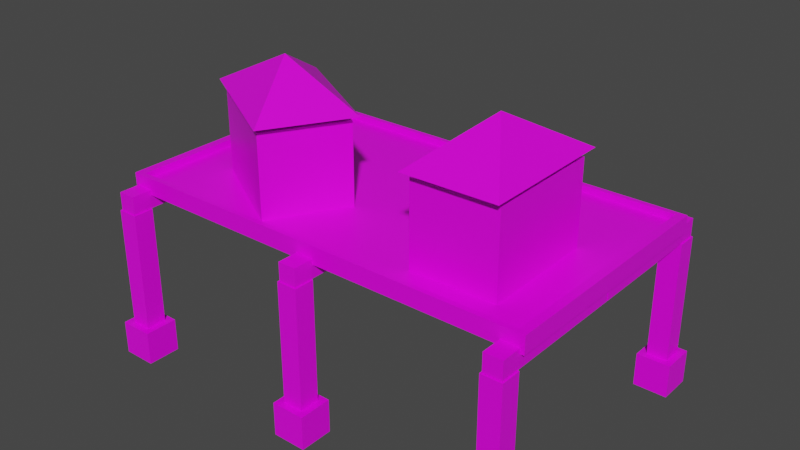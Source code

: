 # Source: fishery.blend  (saved by Blender 2.92.15; exported with 4.5.12 LTS)
import bpy
from mathutils import Matrix  # noqa: F401  (used for matrix-valued properties, if any)

bpy.ops.wm.read_factory_settings(use_empty=True)
scene = bpy.context.scene
scene.name = 'Scene'

# ---- collections
col_collection = bpy.data.collections.new('Collection'); scene.collection.children.link(col_collection)

# ---- images (referenced by path relative to the original .blend; pixels are not part of the script)
import os
ASSET_DIR = os.environ.get("B2B_ASSET_DIR", "")  # directory of the original .blend (textures are referenced by path, not embedded)
HERE = os.path.dirname(os.path.abspath(__file__))  # packed textures are extracted next to this script under _unpacked/

def load_image(name, relpath, width, height, colorspace="sRGB"):
    """Load a texture the original file referenced (path relative to the .blend, or extracted next to this script)."""
    p = next((c for c in (os.path.join(HERE, relpath), os.path.join(ASSET_DIR, relpath)) if relpath and os.path.exists(c)), "")
    if p:
        img = bpy.data.images.load(p, check_existing=True)
        img.name = name
    else:  # same state as the original file: an image datablock whose file is absent (Cycles renders it pink)
        img = bpy.data.images.new(name, width, height)
        img.source = "FILE"
        img.filepath = "//" + (relpath or name)
    img.colorspace_settings.name = colorspace
    return img
img_rkhfe1cp_png = load_image('RKhFe1cP.png', 'RKhFe1cP.png', 1024, 1024, 'sRGB')

# ---- materials (node trees are filled in below, after node groups)
mat_material = bpy.data.materials.new('Material')
mat_material.alpha_threshold = 0.0
mat_material.use_transparent_shadow = False
mat_material.line_color = (0.0, 0.0, 0.0, 1.0)

# ---- material node trees
mat_material.use_nodes = True; mat_material.node_tree.nodes.clear()
_N = mat_material.node_tree.nodes; _L = mat_material.node_tree.links
n0 = _N.new('ShaderNodeOutputMaterial'); n0.name = 'Material Output'; n0.location = (300, 300)
n1 = _N.new('ShaderNodeBsdfPrincipled'); n1.name = 'Principled BSDF'; n1.location = (10, 300)
n1.distribution = 'GGX'
n1.subsurface_method = 'BURLEY'
n1.inputs[2].default_value = 0.4
n1.inputs[3].default_value = 1.45
n1.inputs[27].default_value = (0.0, 0.0, 0.0, 1.0)
n1.inputs[28].default_value = 1.0
n2 = _N.new('ShaderNodeTexImage'); n2.name = 'Image Texture'; n2.location = (-395, 215)
n2.image = img_rkhfe1cp_png
_L.new(n1.outputs[0], n0.inputs[0])
_L.new(n2.outputs[0], n1.inputs[0])
n0.is_active_output = True

# ---- world
world_world = bpy.data.worlds.new('World'); scene.world = world_world
world_world.use_nodes = True; world_world.node_tree.nodes.clear()
_N = world_world.node_tree.nodes; _L = world_world.node_tree.links
n0 = _N.new('ShaderNodeOutputWorld'); n0.name = 'World Output'; n0.location = (300, 300)
n1 = _N.new('ShaderNodeBackground'); n1.name = 'Background'; n1.location = (10, 300)
n1.inputs[0].default_value = (0.05088, 0.05088, 0.05088, 1.0)
_L.new(n1.outputs[0], n0.inputs[0])
n0.is_active_output = True
world_world.color = (0.05088, 0.05088, 0.05088)
world_world.use_sun_shadow = False
world_world.sun_shadow_jitter_overblur = 0.0

# ---- meshes
me_cube = bpy.data.meshes.new('Cube')
me_cube.from_pydata([(0.8336, 0.8336, 1.374), (1.374, 1.374, -1.374), (0.8336, -0.8336, 1.374), (1.374, -1.374, -1.374), (-0.8336, 0.8336, 1.374), (-1.374, 1.374, -1.374), (-0.8336, -0.8336, 1.374), (-1.374, -1.374, -1.374), (1.374, -1.374, 1.374), (-1.374, -1.374, 1.374), (1.374, 1.374, 1.374), (-1.374, 1.374, 1.374), (0.8336, -0.8336, 11.18), (-0.8336, -0.8336, 11.18), (0.8336, 0.8336, 11.18), (-0.8336, 0.8336, 11.18), (-0.7283, -0.7283, 11.2), (-0.7283, -0.7283, 12.66), (-0.7283, 0.7283, 11.2), (-0.7283, 0.7283, 12.66), (0.7283, -0.7283, 11.2), (0.7283, -0.7283, 12.66), (0.7283, 0.7283, 11.2), (0.7283, 0.7283, 12.66), (-0.7283, 10.87, 12.66), (-0.7283, 10.87, 11.2), (0.7283, 10.87, 11.2), (0.7283, 10.87, 12.66), (0.7283, 0.7283, 12.66), (0.7283, 0.7283, 11.2), (0.7283, 10.87, 12.66), (0.7283, 10.87, 11.2)], [], [(0, 4, 15, 14), (3, 8, 9, 7), (7, 9, 11, 5), (5, 1, 3, 7), (1, 10, 8, 3), (5, 11, 10, 1), (2, 6, 9, 8), (0, 2, 8, 10), (6, 4, 11, 9), (4, 0, 10, 11), (14, 15, 13, 12), (2, 0, 14, 12), (4, 6, 13, 15), (6, 2, 12, 13), (16, 17, 19, 18), (22, 18, 25, 26), (22, 23, 21, 20), (20, 21, 17, 16), (18, 22, 20, 16), (23, 19, 17, 21), (25, 24, 27, 26), (19, 23, 27, 24), (18, 19, 24, 25), (26, 27, 30, 31), (28, 29, 31, 30), (27, 23, 28, 30), (23, 22, 29, 28), (22, 26, 31, 29)])
_uv = me_cube.uv_layers.new(name='UVMap')
_uv.uv.foreach_set('vector', [0.9219, 0.4688, 0.9219, 0.4688, 0.9219, 0.4688, 0.9219, 0.4688, 0.7031, 0.9414, 0.7031, 0.9414, 0.7031, 0.9414, 0.7031, 0.9414, 0.7031, 0.9414, 0.7031, 0.9414, 0.7031, 0.9414, 0.7031, 0.9414, 0.7031, 0.9414, 0.7031, 0.9414, 0.7031, 0.9414, 0.7031, 0.9414, 0.7031, 0.9414, 0.7031, 0.9414, 0.7031, 0.9414, 0.7031, 0.9414, 0.7031, 0.9414, 0.7031, 0.9414, 0.7031, 0.9414, 0.7031, 0.9414, 0.7031, 0.9414, 0.7031, 0.9414, 0.7031, 0.9414, 0.7031, 0.9414, 0.7031, 0.9414, 0.7031, 0.9414, 0.7031, 0.9414, 0.7031, 0.9414, 0.7031, 0.9414, 0.7031, 0.9414, 0.7031, 0.9414, 0.7031, 0.9414, 0.7031, 0.9414, 0.7031, 0.9414, 0.7031, 0.9414, 0.7031, 0.9414, 0.957, 0.5977, 0.957, 0.5977, 0.957, 0.5977, 0.957, 0.5977, 0.9219, 0.4688, 0.9219, 0.4688, 0.9219, 0.4688, 0.9219, 0.4688, 0.9219, 0.4688, 0.9219, 0.4688, 0.9219, 0.4688, 0.9219, 0.4688, 0.9219, 0.4688, 0.9219, 0.4688, 0.9219, 0.4688, 0.9219, 0.4688, 0.957, 0.5781, 0.957, 0.5781, 0.957, 0.5781, 0.957, 0.5781, 0.957, 0.5781, 0.957, 0.5781, 0.957, 0.5781, 0.957, 0.5781, 0.957, 0.5781, 0.957, 0.5781, 0.957, 0.5781, 0.957, 0.5781, 0.957, 0.5781, 0.957, 0.5781, 0.957, 0.5781, 0.957, 0.5781, 0.957, 0.5781, 0.957, 0.5781, 0.957, 0.5781, 0.957, 0.5781, 0.957, 0.5781, 0.957, 0.5781, 0.957, 0.5781, 0.957, 0.5781, 0.957, 0.5781, 0.957, 0.5781, 0.957, 0.5781, 0.957, 0.5781, 0.957, 0.5781, 0.957, 0.5781, 0.957, 0.5781, 0.957, 0.5781, 0.957, 0.5781, 0.957, 0.5781, 0.957, 0.5781, 0.957, 0.5781, 0.957, 0.5781, 0.957, 0.5781, 0.957, 0.5781, 0.957, 0.5781, 0.957, 0.5781, 0.957, 0.5781, 0.957, 0.5781, 0.957, 0.5781, 0.957, 0.5781, 0.957, 0.5781, 0.957, 0.5781, 0.957, 0.5781, 0.957, 0.5781, 0.957, 0.5781, 0.957, 0.5781, 0.957, 0.5781, 0.957, 0.5781, 0.957, 0.5781, 0.957, 0.5781, 0.957, 0.5781])
me_cube.materials.append(mat_material)
me_cube.use_remesh_preserve_volume = False
me_cube.use_remesh_preserve_attributes = False
me_cube.use_mirror_vertex_groups = False
me_cube.update()
me_cube_001 = bpy.data.meshes.new('Cube.001')
me_cube_001.from_pydata([(-1.0, -1.0, -1.0), (-0.9597, -0.9597, 1.0), (-1.0, 1.0, -1.0), (-0.9597, 0.9597, 1.0), (1.0, -1.0, -1.0), (0.9597, -0.9597, 1.0), (1.0, 1.0, -1.0), (0.9597, 0.9597, 1.0), (-1.0, -1.0, 1.0), (-1.0, 1.0, 1.0), (1.0, 1.0, 1.0), (1.0, -1.0, 1.0), (-1.0, -1.0, 2.271), (-1.0, 1.0, 2.271), (1.0, 1.0, 2.271), (1.0, -1.0, 2.271), (-0.9597, -0.9597, 2.271), (-0.9597, 0.9597, 2.271), (0.9597, 0.9597, 2.271), (0.9597, -0.9597, 2.271)], [], [(0, 8, 9, 2), (2, 9, 10, 6), (6, 10, 11, 4), (4, 11, 8, 0), (2, 6, 4, 0), (7, 3, 1, 5), (9, 8, 12, 13), (3, 7, 18, 17), (5, 1, 16, 19), (11, 10, 14, 15), (16, 17, 13, 12), (17, 18, 14, 13), (18, 19, 15, 14), (19, 16, 12, 15), (8, 11, 15, 12), (10, 9, 13, 14), (7, 5, 19, 18), (1, 3, 17, 16)])
_uv = me_cube_001.uv_layers.new(name='UVMap')
_uv.uv.foreach_set('vector', [0.5469, 0.4531, 0.5469, 0.4531, 0.5469, 0.4531, 0.5469, 0.4531, 0.5469, 0.4531, 0.5469, 0.4531, 0.5469, 0.4531, 0.5469, 0.4531, 0.5469, 0.4531, 0.5469, 0.4531, 0.5469, 0.4531, 0.5469, 0.4531, 0.5469, 0.4531, 0.5469, 0.4531, 0.5469, 0.4531, 0.5469, 0.4531, 0.5469, 0.4531, 0.5469, 0.4531, 0.5469, 0.4531, 0.5469, 0.4531, 0.5469, 0.4531, 0.5469, 0.4531, 0.5469, 0.4531, 0.5469, 0.4531, 0.5469, 0.4531, 0.5469, 0.4531, 0.5469, 0.4531, 0.5469, 0.4531, 0.5469, 0.4531, 0.5469, 0.4531, 0.5469, 0.4531, 0.5469, 0.4531, 0.5469, 0.4531, 0.5469, 0.4531, 0.5469, 0.4531, 0.5469, 0.4531, 0.5469, 0.4531, 0.5469, 0.4531, 0.5469, 0.4531, 0.5469, 0.4531, 0.5469, 0.4531, 0.5469, 0.4531, 0.5469, 0.4531, 0.5469, 0.4531, 0.5469, 0.4531, 0.5469, 0.4531, 0.5469, 0.4531, 0.5469, 0.4531, 0.5469, 0.4531, 0.5469, 0.4531, 0.5469, 0.4531, 0.5469, 0.4531, 0.5469, 0.4531, 0.5469, 0.4531, 0.5469, 0.4531, 0.5469, 0.4531, 0.5469, 0.4531, 0.5469, 0.4531, 0.5469, 0.4531, 0.5469, 0.4531, 0.5469, 0.4531, 0.5469, 0.4531, 0.5469, 0.4531, 0.5469, 0.4531, 0.5469, 0.4531, 0.5469, 0.4531, 0.5469, 0.4531, 0.5469, 0.4531, 0.5469, 0.4531, 0.5469, 0.4531, 0.5469, 0.4531, 0.5469, 0.4531])
me_cube_001.materials.append(mat_material)
me_cube_001.use_remesh_fix_poles = True
me_cube_001.use_remesh_preserve_attributes = False
me_cube_001.use_mirror_vertex_groups = False
me_cube_001.update()
me_cube_002 = bpy.data.meshes.new('Cube.002')
me_cube_002.from_pydata([(-1.789, -1.0, -1.0), (-1.635, -0.8467, 1.0), (-1.789, 1.0, -1.0), (-1.635, 0.8467, 1.0), (1.0, -1.0, -1.0), (0.8467, -0.8467, 1.0), (1.0, 1.0, -1.0), (0.8467, 0.8467, 1.0), (-1.789, -1.0, 1.0), (-1.789, 1.0, 1.0), (1.0, 1.0, 1.0), (1.0, -1.0, 1.0), (-2.005, -1.099, 1.148), (-2.005, 1.099, 1.148), (1.217, 1.099, 1.148), (1.217, -1.099, 1.148), (-0.3943, -1.192e-07, 2.105), (-0.3943, -1.192e-07, 2.105), (-0.3943, -1.192e-07, 2.105), (-0.3943, -1.192e-07, 2.105)], [], [(0, 8, 9, 2), (2, 9, 10, 6), (6, 10, 11, 4), (4, 11, 8, 0), (2, 6, 4, 0), (1, 5, 15, 12), (1, 3, 9, 8), (3, 7, 10, 9), (7, 5, 11, 10), (5, 1, 8, 11), (14, 13, 17, 18), (7, 3, 13, 14), (5, 7, 14, 15), (3, 1, 12, 13), (18, 17, 16, 19), (15, 14, 18, 19), (13, 12, 16, 17), (12, 15, 19, 16)])
_uv = me_cube_002.uv_layers.new(name='UVMap')
_uv.uv.foreach_set('vector', [0.9531, 0.4414, 0.9531, 0.4414, 0.9531, 0.4414, 0.9531, 0.4414, 0.9531, 0.4414, 0.9531, 0.4414, 0.9531, 0.4414, 0.9531, 0.4414, 0.9531, 0.4414, 0.9531, 0.4414, 0.9531, 0.4414, 0.9531, 0.4414, 0.9531, 0.4414, 0.9531, 0.4414, 0.9531, 0.4414, 0.9531, 0.4414, 0.9531, 0.4414, 0.9531, 0.4414, 0.9531, 0.4414, 0.9531, 0.4414, 0.9531, 0.4414, 0.9531, 0.4414, 0.9531, 0.4414, 0.9531, 0.4414, 0.9531, 0.4414, 0.9531, 0.4414, 0.9531, 0.4414, 0.9531, 0.4414, 0.9531, 0.4414, 0.9531, 0.4414, 0.9531, 0.4414, 0.9531, 0.4414, 0.9531, 0.4414, 0.9531, 0.4414, 0.9531, 0.4414, 0.9531, 0.4414, 0.9531, 0.4414, 0.9531, 0.4414, 0.9531, 0.4414, 0.9531, 0.4414, 0.457, 0.707, 0.457, 0.707, 0.457, 0.707, 0.457, 0.707, 0.9531, 0.4414, 0.9531, 0.4414, 0.9531, 0.4414, 0.9531, 0.4414, 0.9531, 0.4414, 0.9531, 0.4414, 0.9531, 0.4414, 0.9531, 0.4414, 0.9531, 0.4414, 0.9531, 0.4414, 0.9531, 0.4414, 0.9531, 0.4414, 0.9531, 0.4414, 0.9531, 0.4414, 0.9531, 0.4414, 0.9531, 0.4414, 0.457, 0.707, 0.457, 0.707, 0.457, 0.707, 0.457, 0.707, 0.457, 0.707, 0.457, 0.707, 0.457, 0.707, 0.457, 0.707, 0.457, 0.707, 0.457, 0.707, 0.457, 0.707, 0.457, 0.707])
me_cube_002.materials.append(mat_material)
me_cube_002.use_remesh_fix_poles = True
me_cube_002.use_remesh_preserve_attributes = False
me_cube_002.use_mirror_vertex_groups = False
me_cube_002.update()
me_cube_003 = bpy.data.meshes.new('Cube.003')
me_cube_003.from_pydata([(-1.789, -1.0, -1.0), (-1.635, -0.8467, 1.0), (-1.789, 1.0, -1.0), (-1.635, 0.8467, 1.0), (1.0, -1.0, -1.0), (0.8467, -0.8467, 1.0), (1.0, 1.0, -1.0), (0.8467, 0.8467, 1.0), (-1.789, -1.0, 1.0), (-1.789, 1.0, 1.0), (1.0, 1.0, 1.0), (1.0, -1.0, 1.0), (-2.005, -1.099, 1.148), (-2.005, 1.099, 1.148), (1.217, 1.099, 1.148), (1.217, -1.099, 1.148), (-0.3943, -1.192e-07, 2.105), (-0.3943, -1.192e-07, 2.105), (-0.3943, -1.192e-07, 2.105), (-0.3943, -1.192e-07, 2.105)], [], [(0, 8, 9, 2), (2, 9, 10, 6), (6, 10, 11, 4), (4, 11, 8, 0), (2, 6, 4, 0), (1, 5, 15, 12), (1, 3, 9, 8), (3, 7, 10, 9), (7, 5, 11, 10), (5, 1, 8, 11), (14, 13, 17, 18), (7, 3, 13, 14), (5, 7, 14, 15), (3, 1, 12, 13), (18, 17, 16, 19), (15, 14, 18, 19), (13, 12, 16, 17), (12, 15, 19, 16)])
_uv = me_cube_003.uv_layers.new(name='UVMap')
_uv.uv.foreach_set('vector', [0.9531, 0.4414, 0.9531, 0.4414, 0.9531, 0.4414, 0.9531, 0.4414, 0.9531, 0.4414, 0.9531, 0.4414, 0.9531, 0.4414, 0.9531, 0.4414, 0.9531, 0.4414, 0.9531, 0.4414, 0.9531, 0.4414, 0.9531, 0.4414, 0.9531, 0.4414, 0.9531, 0.4414, 0.9531, 0.4414, 0.9531, 0.4414, 0.9531, 0.4414, 0.9531, 0.4414, 0.9531, 0.4414, 0.9531, 0.4414, 0.9531, 0.4414, 0.9531, 0.4414, 0.9531, 0.4414, 0.9531, 0.4414, 0.9531, 0.4414, 0.9531, 0.4414, 0.9531, 0.4414, 0.9531, 0.4414, 0.9531, 0.4414, 0.9531, 0.4414, 0.9531, 0.4414, 0.9531, 0.4414, 0.9531, 0.4414, 0.9531, 0.4414, 0.9531, 0.4414, 0.9531, 0.4414, 0.9531, 0.4414, 0.9531, 0.4414, 0.9531, 0.4414, 0.9531, 0.4414, 0.457, 0.707, 0.457, 0.707, 0.457, 0.707, 0.457, 0.707, 0.9531, 0.4414, 0.9531, 0.4414, 0.9531, 0.4414, 0.9531, 0.4414, 0.9531, 0.4414, 0.9531, 0.4414, 0.9531, 0.4414, 0.9531, 0.4414, 0.9531, 0.4414, 0.9531, 0.4414, 0.9531, 0.4414, 0.9531, 0.4414, 0.9531, 0.4414, 0.9531, 0.4414, 0.9531, 0.4414, 0.9531, 0.4414, 0.457, 0.707, 0.457, 0.707, 0.457, 0.707, 0.457, 0.707, 0.457, 0.707, 0.457, 0.707, 0.457, 0.707, 0.457, 0.707, 0.457, 0.707, 0.457, 0.707, 0.457, 0.707, 0.457, 0.707])
me_cube_003.materials.append(mat_material)
me_cube_003.use_remesh_fix_poles = True
me_cube_003.use_remesh_preserve_attributes = False
me_cube_003.use_mirror_vertex_groups = False
me_cube_003.update()

# ---- objects
ob_cube = bpy.data.objects.new('Cube', me_cube)
ob_cube_001 = bpy.data.objects.new('Cube.001', me_cube)
ob_cube_002 = bpy.data.objects.new('Cube.002', me_cube)
ob_cube_003 = bpy.data.objects.new('Cube.003', me_cube)
ob_cube_004 = bpy.data.objects.new('Cube.004', me_cube)
ob_cube_005 = bpy.data.objects.new('Cube.005', me_cube)
ob_cube_006 = bpy.data.objects.new('Cube.006', me_cube_001)
ob_cube_007 = bpy.data.objects.new('Cube.007', me_cube_002)
ob_cube_008 = bpy.data.objects.new('Cube.008', me_cube_003)

# ---- transforms, parenting, visibility, modifiers, constraints
ob_cube.location = (0.0, 0.0, 0.0)
ob_cube.scale = (1.019, 1.019, 1.019)
ob_cube.lock_rotations_4d = False
ob_cube.empty_display_type = 'ARROWS'
ob_cube.lineart.crease_threshold = 0.0
ob_cube_001.location = (0.0, 22.27, 0.0)
ob_cube_001.rotation_euler = (0.0, -0.0, 3.142)
ob_cube_001.scale = (1.019, 1.019, 1.019)
ob_cube_001.lock_rotations_4d = False
ob_cube_001.empty_display_type = 'ARROWS'
ob_cube_001.lineart.crease_threshold = 0.0
ob_cube_002.location = (16.95, 0.0, 0.0)
ob_cube_002.scale = (1.019, 1.019, 1.019)
ob_cube_002.lock_rotations_4d = False
ob_cube_002.empty_display_type = 'ARROWS'
ob_cube_002.lineart.crease_threshold = 0.0
ob_cube_003.location = (16.95, 22.27, 0.0)
ob_cube_003.rotation_euler = (0.0, -0.0, 3.142)
ob_cube_003.scale = (1.019, 1.019, 1.019)
ob_cube_003.lock_rotations_4d = False
ob_cube_003.empty_display_type = 'ARROWS'
ob_cube_003.lineart.crease_threshold = 0.0
ob_cube_004.location = (33.82, 0.0, 0.0)
ob_cube_004.scale = (1.019, 1.019, 1.019)
ob_cube_004.lock_rotations_4d = False
ob_cube_004.empty_display_type = 'ARROWS'
ob_cube_004.lineart.crease_threshold = 0.0
ob_cube_005.location = (33.82, 22.27, 0.0)
ob_cube_005.rotation_euler = (0.0, -0.0, 3.142)
ob_cube_005.scale = (1.019, 1.019, 1.019)
ob_cube_005.lock_rotations_4d = False
ob_cube_005.empty_display_type = 'ARROWS'
ob_cube_005.lineart.crease_threshold = 0.0
ob_cube_006.location = (16.95, 11.14, 12.9)
ob_cube_006.scale = (17.91, 10.15, 0.4331)
ob_cube_006.lineart.crease_threshold = 0.0
ob_cube_007.location = (27.56, 6.846, 16.59)
ob_cube_007.rotation_euler = (0.0, -0.0, -1.554)
ob_cube_007.scale = (3.451, 3.451, 3.451)
ob_cube_007.lineart.crease_threshold = 0.0
ob_cube_008.location = (10.42, 6.846, 16.59)
ob_cube_008.rotation_euler = (0.0, -0.0, -0.5289)
ob_cube_008.scale = (3.451, 3.451, 3.451)
ob_cube_008.lineart.crease_threshold = 0.0

# ---- collection membership
col_collection.objects.link(ob_cube)
col_collection.objects.link(ob_cube_001)
col_collection.objects.link(ob_cube_002)
col_collection.objects.link(ob_cube_003)
col_collection.objects.link(ob_cube_004)
col_collection.objects.link(ob_cube_005)
col_collection.objects.link(ob_cube_006)
col_collection.objects.link(ob_cube_007)
col_collection.objects.link(ob_cube_008)

# ---- scene / render settings (as saved in the file)
scene.frame_start = 1; scene.frame_end = 250; scene.frame_set(1)
scene.render.engine = 'BLENDER_EEVEE_NEXT'
scene.cycles.use_denoising = False
scene.cycles.samples = 128
scene.cycles.sampling_pattern = 'TABULATED_SOBOL'
scene.cycles.use_adaptive_sampling = False
scene.cycles.use_light_tree = False
scene.view_settings.view_transform = 'Filmic'
bpy.context.view_layer.update()

# ---- added for rendering (the .blend has no active camera and no usable light): camera, sun
cam_auto = bpy.data.cameras.new('AutoCamera')
cam_auto.lens = 50.0
cam_auto.sensor_width = 36.0
cam_auto.clip_end = 1000.0
ob_auto_camera = bpy.data.objects.new('AutoCamera', cam_auto)
scene.collection.objects.link(ob_auto_camera)
ob_auto_camera.location = (64.1499, -45.5552, 49.0186)
ob_auto_camera.rotation_euler = (1.09748, -7.21219e-08, 0.694738)
scene.camera = ob_auto_camera
light_auto_sun = bpy.data.lights.new('AutoSun', 'SUN')
light_auto_sun.energy = 3.0
light_auto_sun.angle = 0.0523599
ob_auto_sun = bpy.data.objects.new('AutoSun', light_auto_sun)
scene.collection.objects.link(ob_auto_sun)
ob_auto_sun.rotation_euler = (0.872665, 0.174533, 0.523599)
bpy.context.view_layer.update()

